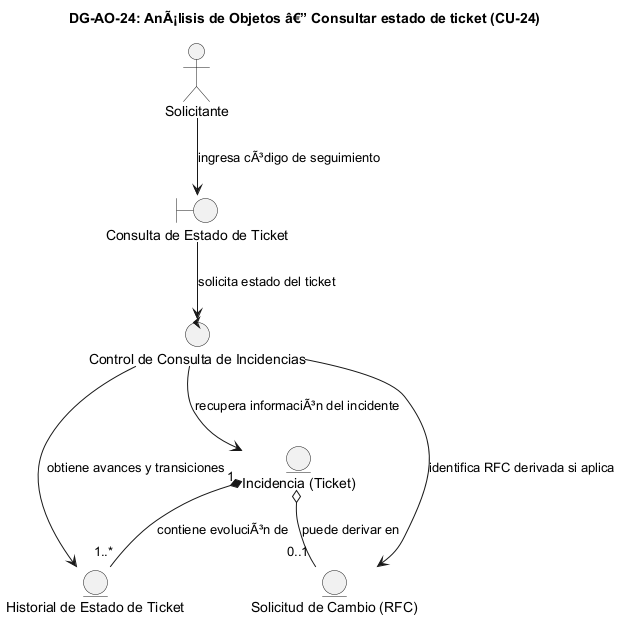

The diagram above was rendered by PlantUML. Its source (embedded in the PNG):
@startuml DG-AO-24
skinparam shadowing false
skinparam roundcorner 8
skinparam defaultFontName Arial

title <b>DG-AO-24: AnÃ¡lisis de Objetos â€” Consultar estado de ticket (CU-24)</b>

actor "Solicitante" as ACT

boundary "Consulta de Estado de Ticket" as B
control "Control de Consulta de Incidencias" as C

entity "Incidencia (Ticket)" as E_INC
entity "Historial de Estado de Ticket" as E_HIST
entity "Solicitud de Cambio (RFC)" as E_RFC

ACT --> B : "ingresa cÃ³digo de seguimiento"
B --> C : "solicita estado del ticket"
C --> E_INC : "recupera informaciÃ³n del incidente"
C --> E_HIST : "obtiene avances y transiciones"
C --> E_RFC : "identifica RFC derivada si aplica"
E_INC "1" *-- "1..*" E_HIST : "contiene evoluciÃ³n de"
E_INC o-- "0..1" E_RFC : "puede derivar en"

@enduml